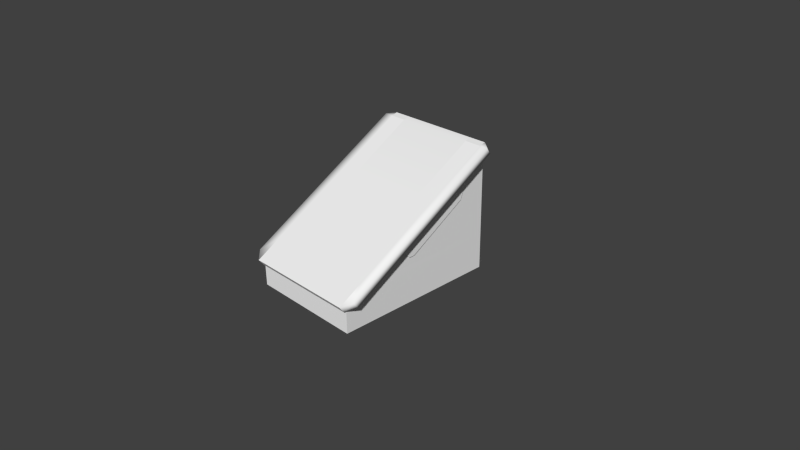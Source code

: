 # Source: ramp.blend  (saved by Blender 2.67.1; exported with 4.5.12 LTS)
import bpy
from mathutils import Matrix  # noqa: F401  (used for matrix-valued properties, if any)

bpy.ops.wm.read_factory_settings(use_empty=True)
scene = bpy.context.scene
scene.name = 'Scene'

# ---- collections
col_collection_1 = bpy.data.collections.new('Collection 1'); scene.collection.children.link(col_collection_1)

# ---- materials (node trees are filled in below, after node groups)
mat_mat2 = bpy.data.materials.new('mat2')
mat_mat2.alpha_threshold = 0.0
mat_mat2.use_transparent_shadow = False
mat_mat2.diffuse_color = (0.9, 0.9, 0.9, 1.0)
mat_mat2.specular_color = (0.0, 0.0, 0.0)
mat_mat2.roughness = 0.5
mat_mat2.specular_intensity = 1.0
mat_mat2.line_color = (0.0, 0.0, 0.0, 1.0)
mat_mat4 = bpy.data.materials.new('mat4')
mat_mat4.alpha_threshold = 0.0
mat_mat4.use_transparent_shadow = False
mat_mat4.diffuse_color = (0.9, 0.9, 0.9, 1.0)
mat_mat4.specular_color = (0.0, 0.0, 0.0)
mat_mat4.roughness = 0.5
mat_mat4.specular_intensity = 1.0
mat_mat4.line_color = (0.0, 0.0, 0.0, 1.0)
mat_mat3 = bpy.data.materials.new('mat3')
mat_mat3.alpha_threshold = 0.0
mat_mat3.use_transparent_shadow = False
mat_mat3.diffuse_color = (0.9, 0.9, 0.9, 1.0)
mat_mat3.specular_color = (0.0, 0.0, 0.0)
mat_mat3.roughness = 0.5
mat_mat3.specular_intensity = 1.0
mat_mat3.line_color = (0.0, 0.0, 0.0, 1.0)
mat_mat1 = bpy.data.materials.new('mat1')
mat_mat1.alpha_threshold = 0.0
mat_mat1.use_transparent_shadow = False
mat_mat1.diffuse_color = (0.9, 0.9, 0.9, 1.0)
mat_mat1.specular_color = (0.0, 0.0, 0.0)
mat_mat1.roughness = 0.5
mat_mat1.specular_intensity = 1.0
mat_mat1.line_color = (0.0, 0.0, 0.0, 1.0)

# ---- material node trees

# ---- world
world_world = bpy.data.worlds.new('World'); scene.world = world_world
world_world.color = (0.05088, 0.05088, 0.05088)
world_world.use_sun_shadow = False
world_world.sun_shadow_jitter_overblur = 0.0
world_world.cycles.sampling_method = 'MANUAL'
world_world.cycles.sample_map_resolution = 256

# ---- cameras
cam_camera = bpy.data.cameras.new('Camera')
cam_camera.clip_end = 100.0
cam_camera.lens = 35.0
cam_camera.sensor_width = 32.0
cam_camera.sensor_height = 18.0
cam_camera.ortho_scale = 7.314
cam_camera.dof.focus_distance = 0.0
cam_camera.dof.aperture_fstop = 128.0

# ---- meshes
me_ramp1 = bpy.data.meshes.new('Ramp1')
me_ramp1.from_pydata([(-0.5565, 1.086, 1.408), (0.5578, 1.174, 1.431), (-0.5571, 1.174, 1.431), (0.5578, 1.086, 1.408), (0.5578, 0.08682, 0.8313), (-0.5571, 1.227, 1.364), (0.5578, 1.148, 1.318), (-0.5571, 1.148, 1.318), (0.5578, 1.227, 1.364), (-0.5571, 1.227, 1.364), (0.5578, 1.174, 1.431), (0.5578, 1.227, 1.364), (-0.5571, 1.174, 1.431), (-0.5565, 0.08682, 0.8313), (-0.5565, -0.9115, 0.2549), (0.5578, -0.9115, 0.2549)], [], [(0, 1, 2), (0, 3, 1), (3, 0, 4), (5, 6, 7), (5, 8, 6), (9, 10, 11), (9, 12, 10), (4, 0, 13), (13, 14, 4), (15, 4, 14)])
me_ramp1.polygons.foreach_set('use_smooth', [True] * 10)
_k = set([(0, 2), (0, 13), (1, 2), (1, 3), (3, 4), (4, 15), (5, 7), (5, 8), (6, 7), (6, 8), (9, 11), (9, 12), (10, 11), (10, 12), (13, 14), (14, 15)])
me_ramp1.attributes.new('sharp_edge', 'BOOLEAN', 'EDGE').data.foreach_set('value', [ (min(e.vertices), max(e.vertices)) in _k for e in me_ramp1.edges])
_uv = me_ramp1.uv_layers.new(name='UVMap')
_uv.uv.foreach_set('vector', [-0.000488, 1.224, 0.9988, 1.269, -0.000488, 1.269, -0.000488, 1.224, 0.9988, 1.224, 0.9988, 1.269, 0.9988, 1.224, -0.000488, 1.224, 0.9988, 0.6261, -0.000488, 1.321, 0.9988, 1.367, -0.000488, 1.369, -0.000488, 1.321, 0.9988, 1.321, 0.9988, 1.367, -0.000488, 1.321, 0.9988, 1.269, 0.9988, 1.321, -0.000488, 1.321, -0.000488, 1.269, 0.9988, 1.269, 0.9988, 0.6261, -0.000488, 1.224, -0.000488, 0.6261, -0.000488, 0.6261, -0.000488, 0.000916, 0.9988, 0.6261, 0.9988, 0.000916, 0.9988, 0.6261, -0.000488, 0.000916])
me_ramp1.materials.append(mat_mat2)
me_ramp1.use_remesh_preserve_volume = False
me_ramp1.use_remesh_preserve_attributes = False
me_ramp1.use_mirror_vertex_groups = False
me_ramp1.update()
me_ramp0 = bpy.data.meshes.new('Ramp0')
me_ramp0.from_pydata([(-0.7911, -1.227, 0.07285), (-0.5565, -0.9115, 0.2549), (-0.7913, -0.9115, 0.2549), (0.5578, -0.9115, 0.2549), (0.7915, -1.227, 0.07285), (0.7919, -0.9115, 0.2549), (-0.7906, 1.148, 0.1956), (-0.7906, -1.135, 0.02402), (-0.7906, -0.8625, 0.1956), (-0.7906, -1.135, -0.3166), (-0.7906, 1.148, -0.3166), (0.7956, 1.086, 1.408), (0.5578, 1.174, 1.431), (0.5578, 1.086, 1.408), (0.7956, 1.174, 1.431), (0.7972, -1.135, 0.02402), (0.7981, 1.148, 0.1956), (0.7956, -0.8625, 0.1956), (0.7972, -1.135, -0.3166), (0.5578, 0.08682, 0.8313), (0.7956, 1.086, 1.408), (0.5578, 1.086, 1.408), (0.7956, 0.08682, 0.8313), (0.5578, 0.08682, 0.8313), (0.7919, -0.9115, 0.2549), (0.7956, 0.08682, 0.8313), (0.5578, -0.9115, 0.2549), (-0.7931, 1.086, 1.408), (-0.5571, 1.174, 1.431), (-0.7931, 1.174, 1.431), (-0.5565, 1.086, 1.408), (-0.7911, -1.162, -0.01538), (0.7915, -1.227, 0.07285), (-0.7911, -1.227, 0.07285), (0.7915, -1.162, -0.01538), (-0.5565, 0.08682, 0.8313), (-0.7931, 1.086, 1.408), (-0.7931, 0.08682, 0.8313), (-0.5565, 1.086, 1.408), (0.7981, 1.148, 1.33), (-0.7906, 1.148, 0.1956), (-0.7906, 1.148, 1.33), (0.7981, 1.148, 0.1956), (-0.5565, 0.08682, 0.8313), (-0.7913, -0.9115, 0.2549), (-0.5565, -0.9115, 0.2549), (-0.7931, 0.08682, 0.8313), (0.7972, -1.135, 0.02402), (-0.7906, -1.135, -0.3166), (0.7972, -1.135, -0.3166), (-0.7906, -1.135, 0.02402), (0.7981, 1.148, 0.1956), (-0.7906, 1.148, -0.3166), (-0.7906, 1.148, 0.1956), (0.7981, 1.148, -0.3166), (0.7981, 1.148, 0.1956), (0.7981, 1.148, 1.33), (0.7956, -0.8625, 0.1956), (0.7981, 1.148, -0.3166), (-0.7906, 1.148, 1.33), (-0.7906, 1.148, 0.1956), (-0.7906, -0.8625, 0.1956)], [], [(0, 1, 2), (0, 3, 1), (3, 0, 4), (4, 5, 3), (6, 7, 8), (6, 9, 7), (10, 9, 6), (11, 12, 13), (11, 14, 12), (15, 16, 17), (15, 18, 16), (19, 20, 21), (19, 22, 20), (23, 24, 25), (23, 26, 24), (27, 28, 29), (27, 30, 28), (31, 32, 33), (31, 34, 32), (35, 36, 37), (35, 38, 36), (39, 40, 41), (39, 42, 40), (43, 44, 45), (43, 46, 44), (47, 48, 49), (47, 50, 48), (51, 52, 53), (51, 54, 52), (55, 56, 57), (16, 18, 58), (59, 60, 61)])
me_ramp0.polygons.foreach_set('use_smooth', [True] * 32)
_k = set([(0, 2), (0, 4), (1, 2), (1, 3), (3, 5), (4, 5), (6, 8), (6, 10), (7, 8), (7, 9), (9, 10), (11, 13), (11, 14), (12, 13), (12, 14), (15, 17), (15, 18), (16, 17), (16, 58), (18, 58), (19, 21), (19, 22), (20, 21), (20, 22), (23, 25), (23, 26), (24, 25), (24, 26), (27, 29), (27, 30), (28, 29), (28, 30), (31, 33), (31, 34), (32, 33), (32, 34), (35, 37), (35, 38), (36, 37), (36, 38), (39, 41), (39, 42), (40, 41), (40, 42), (43, 45), (43, 46), (44, 45), (44, 46), (47, 49), (47, 50), (48, 49), (48, 50), (51, 53), (51, 54), (52, 53), (52, 54), (55, 56), (55, 57), (56, 57), (59, 60), (59, 61), (60, 61)])
me_ramp0.attributes.new('sharp_edge', 'BOOLEAN', 'EDGE').data.foreach_set('value', [ (min(e.vertices), max(e.vertices)) in _k for e in me_ramp0.edges])
_uv = me_ramp0.uv_layers.new(name='UVMap')
_uv.uv.foreach_set('vector', [0.3696, 0.9967, 0.1386, 0.841, 0.1386, 0.9967, 0.3696, 0.9967, 0.1386, 0.1448, 0.1386, 0.841, 0.1386, 0.1448, 0.3696, 0.9967, 0.3696, 0.003204, 0.3696, 0.003204, 0.1386, 0.003204, 0.1386, 0.1448, 0.4024, 0.7442, 0.4024, 0.6694, 0.4024, 0.7442, 0.4024, 0.7442, 0.4024, 0.5209, 0.4024, 0.6694, 0.4024, 0.5209, 0.4024, 0.5209, 0.4024, 0.7442, 0.000977, 0.9151, 0.1346, 0.996, 0.1346, 0.9151, 0.000977, 0.9151, 0.000977, 0.996, 0.1346, 0.996, 0.9887, 0.6694, 0.9891, 0.7442, 0.9881, 0.7442, 0.9887, 0.6694, 0.9887, 0.5209, 0.9891, 0.7442, 0.002167, 0.005707, 0.1372, 0.8565, 0.002167, 0.8565, 0.002167, 0.005707, 0.1372, 0.005707, 0.1372, 0.8565, 0.002167, 0.8565, 0.1372, 0.005707, 0.1372, 0.8565, 0.002167, 0.8565, 0.002167, 0.005707, 0.1372, 0.005707, 0.000977, 0.9151, 0.1346, 0.996, 0.000977, 0.996, 0.000977, 0.9151, 0.1346, 0.9151, 0.1346, 0.996, 0.342, 0.9967, 0.3696, 0.003204, 0.3696, 0.9967, 0.342, 0.9967, 0.3421, 0.006165, 0.3696, 0.003204, 0.002167, 0.005707, 0.1372, 0.8565, 0.1372, 0.005707, 0.002167, 0.005707, 0.002167, 0.8565, 0.1372, 0.8565, 0.888, 0.4931, 0.3956, 0.002197, 0.3956, 0.4931, 0.888, 0.4931, 0.888, 0.002197, 0.3956, 0.002197, 0.002167, 0.8565, 0.1372, 0.005707, 0.002167, 0.005707, 0.002167, 0.8565, 0.1372, 0.8565, 0.1372, 0.005707, 0.9887, 0.6694, 0.4024, 0.5209, 0.9887, 0.5209, 0.9887, 0.6694, 0.4024, 0.6694, 0.4024, 0.5209, 0.9891, 0.7442, 0.4024, 0.5209, 0.4024, 0.7442, 0.9891, 0.7442, 0.9891, 0.5209, 0.4024, 0.5209, 0.3965, 0.002167, 0.3978, 0.4961, 0.9029, 0.002167, 0.9891, 0.7442, 0.9887, 0.5209, 0.9891, 0.5209, 0.3965, 0.4974, 0.3965, 0.002167, 0.9028, 0.002319])
me_ramp0.materials.append(mat_mat4)
me_ramp0.use_remesh_preserve_volume = False
me_ramp0.use_remesh_preserve_attributes = False
me_ramp0.use_mirror_vertex_groups = False
me_ramp0.update()
me_ramp2 = bpy.data.meshes.new('Ramp2')
me_ramp2.from_pydata([(-0.5571, 1.227, 1.364), (-0.7931, 1.174, 1.431), (-0.5571, 1.174, 1.431), (-0.7956, 1.227, 1.364), (-0.5571, 1.148, 1.318), (-0.9138, 1.148, 1.318), (-0.9113, -1.05, 0.04946), (-0.9138, 1.086, 1.408), (-0.9113, -1.115, 0.1376), (-0.7931, 0.08682, 0.8313), (-0.7913, -0.9115, 0.2549), (0.7956, 1.174, 1.431), (0.5578, 1.227, 1.364), (0.5578, 1.174, 1.431), (0.7956, 1.227, 1.364), (0.9138, 1.086, 1.408), (0.9138, 1.148, 1.318), (0.9113, -1.05, 0.04946), (0.5578, 1.148, 1.318), (0.7915, -1.162, -0.01538), (-0.7911, -1.227, 0.07285), (-0.7911, -1.162, -0.01538), (-0.7931, 1.086, 1.408), (0.9113, -1.115, 0.1376), (0.7956, 0.08682, 0.8313), (0.7919, -0.9115, 0.2549), (0.7915, -1.227, 0.07285), (0.7956, 1.086, 1.408)], [], [(0, 1, 2), (0, 3, 1), (3, 0, 4), (4, 5, 3), (6, 5, 4), (6, 7, 5), (8, 7, 6), (8, 9, 7), (10, 9, 8), (11, 12, 13), (11, 14, 12), (15, 14, 11), (15, 16, 14), (17, 16, 15), (17, 18, 16), (19, 18, 17), (8, 20, 10), (8, 21, 20), (6, 21, 8), (6, 4, 21), (7, 3, 5), (7, 1, 3), (22, 1, 7), (23, 24, 25), (23, 15, 24), (17, 15, 23), (23, 19, 17), (23, 26, 19), (25, 26, 23), (18, 14, 16), (18, 12, 14), (27, 15, 11), (27, 24, 15), (7, 9, 22)])
me_ramp2.polygons.foreach_set('use_smooth', [True] * 34)
_k = set([(0, 2), (0, 4), (1, 2), (1, 22), (4, 21), (9, 10), (9, 22), (10, 20), (11, 13), (11, 27), (12, 13), (12, 18), (18, 19), (19, 26), (20, 21), (24, 25), (24, 27), (25, 26)])
me_ramp2.attributes.new('sharp_edge', 'BOOLEAN', 'EDGE').data.foreach_set('value', [ (min(e.vertices), max(e.vertices)) in _k for e in me_ramp2.edges])
_uv = me_ramp2.uv_layers.new(name='UVMap')
_uv.uv.foreach_set('vector', [0.7028, -0.1826, 0.7028, -0.1321, 0.7028, -0.1321, 0.7028, -0.1826, 0.7028, -0.1826, 0.7028, -0.1321, 0.7028, -0.1826, 0.7028, -0.1826, 0.7116, -0.1826, 0.7116, -0.1826, 0.7116, -0.1826, 0.7028, -0.1826, 0.9663, -0.1826, 0.7116, -0.1826, 0.7116, -0.1826, 0.9663, -0.1826, 0.7116, -0.1578, 0.7116, -0.1826, 0.9663, -0.1578, 0.7116, -0.1578, 0.9663, -0.1826, 0.9663, -0.1578, 0.8322, -0.1321, 0.7116, -0.1578, 0.9663, -0.1321, 0.8322, -0.1321, 0.9663, -0.1578, 0.7028, -0.1321, 0.7028, -0.1826, 0.7028, -0.1321, 0.7028, -0.1321, 0.7028, -0.1826, 0.7028, -0.1826, 0.7116, -0.1578, 0.7028, -0.1826, 0.7028, -0.1321, 0.7116, -0.1578, 0.7116, -0.1826, 0.7028, -0.1826, 0.9663, -0.1826, 0.7116, -0.1826, 0.7116, -0.1578, 0.9663, -0.1826, 0.7116, -0.1826, 0.7116, -0.1826, 0.9894, -0.1826, 0.7116, -0.1826, 0.9663, -0.1826, 0.9663, -0.1578, 0.9894, -0.1321, 0.9663, -0.1321, 0.9663, -0.1578, 0.9894, -0.1826, 0.9894, -0.1321, 0.9663, -0.1826, 0.9894, -0.1826, 0.9663, -0.1578, 0.9663, -0.1826, 0.7116, -0.1826, 0.9894, -0.1826, 0.7116, -0.1578, 0.7028, -0.1826, 0.7116, -0.1826, 0.7116, -0.1578, 0.7028, -0.1321, 0.7028, -0.1826, 0.7116, -0.1321, 0.7028, -0.1321, 0.7116, -0.1578, 0.9663, -0.1578, 0.8322, -0.1321, 0.9663, -0.1321, 0.9663, -0.1578, 0.7116, -0.1578, 0.8322, -0.1321, 0.9663, -0.1826, 0.7116, -0.1578, 0.9663, -0.1578, 0.9663, -0.1578, 0.9894, -0.1826, 0.9663, -0.1826, 0.9663, -0.1578, 0.9894, -0.1321, 0.9894, -0.1826, 0.9663, -0.1321, 0.9894, -0.1321, 0.9663, -0.1578, 0.7116, -0.1826, 0.7028, -0.1826, 0.7116, -0.1826, 0.7116, -0.1826, 0.7028, -0.1826, 0.7028, -0.1826, 0.7116, -0.1321, 0.7116, -0.1578, 0.7028, -0.1321, 0.7116, -0.1321, 0.8322, -0.1321, 0.7116, -0.1578, 0.7116, -0.1578, 0.8322, -0.1321, 0.7116, -0.1321])
me_ramp2.materials.append(mat_mat3)
me_ramp2.use_remesh_preserve_volume = False
me_ramp2.use_remesh_preserve_attributes = False
me_ramp2.use_mirror_vertex_groups = False
me_ramp2.update()
me_ramp3 = bpy.data.meshes.new('Ramp3')
me_ramp3.from_pydata([(0.8081, -0.05684, 0.3154), (0.8081, -0.3007, 0.4802), (0.8081, -0.1337, 0.314), (0.8081, 0.7, 1.057), (0.8081, 0.7478, 0.7924), (0.8081, 0.8388, 1.036), (-0.8081, -0.3007, 0.4802), (-0.8081, -0.05684, 0.3154), (-0.8081, -0.1337, 0.314), (-0.8081, 0.7, 1.057), (-0.8081, 0.8388, 1.036), (-0.8081, 0.843, 1.139), (-0.8081, 0.7478, 0.7924), (0.8081, 0.843, 1.139)], [], [(0, 1, 2), (0, 3, 1), (3, 0, 4), (4, 5, 3), (6, 7, 8), (6, 9, 7), (10, 9, 11), (10, 12, 9), (12, 7, 9), (13, 3, 5)])
me_ramp3.polygons.foreach_set('use_smooth', [True] * 10)
_k = set([(0, 2), (0, 4), (1, 2), (1, 3), (3, 13), (4, 5), (5, 13), (6, 8), (6, 9), (7, 8), (7, 12), (9, 11), (10, 11), (10, 12)])
me_ramp3.attributes.new('sharp_edge', 'BOOLEAN', 'EDGE').data.foreach_set('value', [ (min(e.vertices), max(e.vertices)) in _k for e in me_ramp3.edges])
_uv = me_ramp3.uv_layers.new(name='UVMap')
_uv.uv.foreach_set('vector', [-0.8568, 0.748, -0.9591, 1.001, -0.9222, 0.8187, -0.8568, 0.748, -0.04944, 1.001, -0.9591, 1.001, -0.04944, 1.001, -0.8568, 0.748, -0.1234, 0.748, -0.1234, 0.748, -0.03998, 0.8887, -0.04944, 1.001, -0.9591, 1.001, -0.8568, 0.748, -0.9222, 0.8187, -0.9591, 1.001, -0.04944, 1.001, -0.8568, 0.748, -0.03998, 0.8887, -0.04944, 1.001, 0.01129, 1.001, -0.03998, 0.8887, -0.1234, 0.748, -0.04944, 1.001, -0.1234, 0.748, -0.8568, 0.748, -0.04944, 1.001, 0.01129, 1.001, -0.04944, 1.001, -0.03998, 0.8887])
me_ramp3.materials.append(mat_mat1)
me_ramp3.use_remesh_preserve_volume = False
me_ramp3.use_remesh_preserve_attributes = False
me_ramp3.use_mirror_vertex_groups = False
me_ramp3.update()

# ---- objects
ob_ramproot = bpy.data.objects.new('RampRoot', None)
ob_ramp1 = bpy.data.objects.new('Ramp1', me_ramp1)
ob_ramp0 = bpy.data.objects.new('Ramp0', me_ramp0)
ob_ramp2 = bpy.data.objects.new('Ramp2', me_ramp2)
ob_ramp3 = bpy.data.objects.new('Ramp3', me_ramp3)
ob_camera = bpy.data.objects.new('Camera', cam_camera)

# ---- transforms, parenting, visibility, modifiers, constraints
ob_ramproot.location = (0.0, 0.0, 0.0)
ob_ramproot.rotation_euler = (-1.192e-07, -0.0, 0.0)
ob_ramproot.empty_image_offset = (0.0, 0.0)
ob_ramproot.lineart.crease_threshold = 0.0
ob_ramp1.parent = ob_ramproot
ob_ramp1.location = (0.0, 0.0, 0.0)
ob_ramp1.lineart.crease_threshold = 0.0
ob_ramp0.parent = ob_ramproot
ob_ramp0.location = (0.0, 0.0, 0.0)
ob_ramp0.lineart.crease_threshold = 0.0
ob_ramp2.parent = ob_ramproot
ob_ramp2.location = (0.0, 0.0, 0.0)
ob_ramp2.lineart.crease_threshold = 0.0
ob_ramp3.parent = ob_ramproot
ob_ramp3.location = (0.0, 0.0, 0.0)
ob_ramp3.lineart.crease_threshold = 0.0
ob_camera.location = (7.481, -6.508, 5.344)
ob_camera.rotation_euler = (1.109, 0.01082, 0.8149)
ob_camera.lock_rotations_4d = False
ob_camera.empty_display_type = 'ARROWS'
ob_camera.color = (0.0, 0.0, 0.0, 0.0)
ob_camera.display_type = 'WIRE'
ob_camera.lineart.crease_threshold = 0.0

# ---- collection membership
col_collection_1.objects.link(ob_ramproot)
col_collection_1.objects.link(ob_ramp1)
col_collection_1.objects.link(ob_ramp0)
col_collection_1.objects.link(ob_ramp2)
col_collection_1.objects.link(ob_ramp3)
col_collection_1.objects.link(ob_camera)

# ---- scene / render settings (as saved in the file)
scene.camera = ob_camera
scene.frame_start = 1; scene.frame_end = 250; scene.frame_set(1)
scene.render.engine = 'BLENDER_EEVEE_NEXT'
scene.render.image_settings.color_mode = 'RGB'
scene.render.image_settings.compression = 90
scene.render.resolution_percentage = 50
scene.render.dither_intensity = 0.0
scene.cycles.use_denoising = False
scene.cycles.samples = 10
scene.cycles.sampling_pattern = 'TABULATED_SOBOL'
scene.cycles.light_sampling_threshold = 0.0
scene.cycles.use_adaptive_sampling = False
scene.cycles.use_light_tree = False
scene.cycles.blur_glossy = 0.0
scene.cycles.volume_bounces = 1
scene.cycles.pixel_filter_type = 'GAUSSIAN'
scene.cycles.sample_clamp_indirect = 0.0
scene.view_settings.view_transform = 'Standard'
bpy.context.view_layer.update()

# ---- added for rendering (the .blend has no usable light): sun
light_auto_sun = bpy.data.lights.new('AutoSun', 'SUN')
light_auto_sun.energy = 3.0
light_auto_sun.angle = 0.0523599
ob_auto_sun = bpy.data.objects.new('AutoSun', light_auto_sun)
scene.collection.objects.link(ob_auto_sun)
ob_auto_sun.rotation_euler = (0.872665, 0.174533, 0.523599)
bpy.context.view_layer.update()
